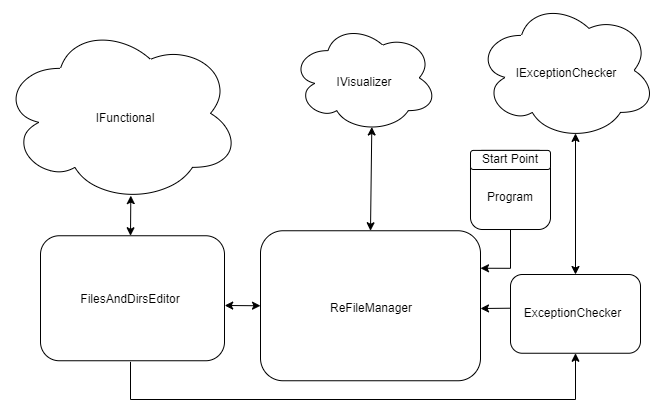

The diagram above was exported from draw.io. Its source (the exported page's mxGraphModel, read from the mxfile embedded in the PNG):
<mxGraphModel dx="865" dy="456" grid="1" gridSize="10" guides="1" tooltips="1" connect="1" arrows="1" fold="1" page="1" pageScale="1" pageWidth="827" pageHeight="1169" math="0" shadow="0">
  <root>
    <mxCell id="0" />
    <mxCell id="1" parent="0" />
    <mxCell id="EY_bl8cK58CM_zwELQpW-48" value="" style="rounded=1;whiteSpace=wrap;html=1;" vertex="1" parent="1">
      <mxGeometry x="530" y="910.9" width="80" height="79.1" as="geometry" />
    </mxCell>
    <mxCell id="EY_bl8cK58CM_zwELQpW-45" value="" style="rounded=1;whiteSpace=wrap;html=1;" vertex="1" parent="1">
      <mxGeometry x="530" y="910.9" width="80" height="19.1" as="geometry" />
    </mxCell>
    <mxCell id="EY_bl8cK58CM_zwELQpW-44" value="" style="rounded=1;whiteSpace=wrap;html=1;" vertex="1" parent="1">
      <mxGeometry x="570" y="1035" width="130" height="78.75" as="geometry" />
    </mxCell>
    <mxCell id="EY_bl8cK58CM_zwELQpW-1" value="" style="ellipse;shape=cloud;whiteSpace=wrap;html=1;rotation=0;" vertex="1" parent="1">
      <mxGeometry x="60" y="783.85" width="240" height="180" as="geometry" />
    </mxCell>
    <mxCell id="EY_bl8cK58CM_zwELQpW-2" value="" style="ellipse;shape=cloud;whiteSpace=wrap;html=1;" vertex="1" parent="1">
      <mxGeometry x="351" y="783.85" width="146" height="109.1" as="geometry" />
    </mxCell>
    <mxCell id="EY_bl8cK58CM_zwELQpW-3" value="" style="ellipse;shape=cloud;whiteSpace=wrap;html=1;rotation=0;" vertex="1" parent="1">
      <mxGeometry x="536" y="760.9" width="180" height="140" as="geometry" />
    </mxCell>
    <mxCell id="EY_bl8cK58CM_zwELQpW-4" value="IExceptionChecker" style="text;html=1;strokeColor=none;fillColor=none;align=center;verticalAlign=middle;whiteSpace=wrap;rounded=0;" vertex="1" parent="1">
      <mxGeometry x="561" y="788.8499999999999" width="130" height="90" as="geometry" />
    </mxCell>
    <mxCell id="EY_bl8cK58CM_zwELQpW-5" value="IFunctional" style="text;html=1;strokeColor=none;fillColor=none;align=center;verticalAlign=middle;whiteSpace=wrap;rounded=0;" vertex="1" parent="1">
      <mxGeometry x="110" y="833.85" width="150" height="90" as="geometry" />
    </mxCell>
    <mxCell id="EY_bl8cK58CM_zwELQpW-6" value="IVisualizer" style="text;html=1;strokeColor=none;fillColor=none;align=center;verticalAlign=middle;whiteSpace=wrap;rounded=0;" vertex="1" parent="1">
      <mxGeometry x="364" y="815" width="120" height="55.9" as="geometry" />
    </mxCell>
    <mxCell id="EY_bl8cK58CM_zwELQpW-15" value="" style="rounded=1;whiteSpace=wrap;html=1;" vertex="1" parent="1">
      <mxGeometry x="320" y="991.25" width="220" height="150" as="geometry" />
    </mxCell>
    <mxCell id="EY_bl8cK58CM_zwELQpW-17" value="" style="rounded=1;whiteSpace=wrap;html=1;" vertex="1" parent="1">
      <mxGeometry x="100" y="996.25" width="184" height="125" as="geometry" />
    </mxCell>
    <mxCell id="EY_bl8cK58CM_zwELQpW-21" value="ExceptionChecker" style="text;html=1;strokeColor=none;fillColor=none;align=center;verticalAlign=middle;whiteSpace=wrap;rounded=0;" vertex="1" parent="1">
      <mxGeometry x="585" y="1050" width="95" height="48.75" as="geometry" />
    </mxCell>
    <mxCell id="EY_bl8cK58CM_zwELQpW-32" style="edgeStyle=orthogonalEdgeStyle;rounded=0;orthogonalLoop=1;jettySize=auto;html=1;entryX=0.5;entryY=1;entryDx=0;entryDy=0;exitX=0.5;exitY=0.989;exitDx=0;exitDy=0;exitPerimeter=0;" edge="1" parent="1" source="EY_bl8cK58CM_zwELQpW-22" target="EY_bl8cK58CM_zwELQpW-44">
      <mxGeometry relative="1" as="geometry">
        <mxPoint x="630" y="1121" as="targetPoint" />
        <Array as="points">
          <mxPoint x="190" y="1160" />
          <mxPoint x="635" y="1160" />
        </Array>
      </mxGeometry>
    </mxCell>
    <mxCell id="EY_bl8cK58CM_zwELQpW-22" value="FilesAndDirsEditor" style="text;html=1;strokeColor=none;fillColor=none;align=center;verticalAlign=middle;whiteSpace=wrap;rounded=0;" vertex="1" parent="1">
      <mxGeometry x="100" y="996.25" width="180" height="127.5" as="geometry" />
    </mxCell>
    <mxCell id="EY_bl8cK58CM_zwELQpW-23" value="ReFileManager" style="text;html=1;strokeColor=none;fillColor=none;align=center;verticalAlign=middle;whiteSpace=wrap;rounded=0;" vertex="1" parent="1">
      <mxGeometry x="326" y="996.25" width="210" height="145" as="geometry" />
    </mxCell>
    <mxCell id="EY_bl8cK58CM_zwELQpW-28" value="" style="endArrow=classic;startArrow=classic;html=1;rounded=0;entryX=0;entryY=0.5;entryDx=0;entryDy=0;exitX=1.001;exitY=0.558;exitDx=0;exitDy=0;exitPerimeter=0;" edge="1" parent="1" source="EY_bl8cK58CM_zwELQpW-17" target="EY_bl8cK58CM_zwELQpW-15">
      <mxGeometry width="50" height="50" relative="1" as="geometry">
        <mxPoint x="390" y="1040" as="sourcePoint" />
        <mxPoint x="440" y="990" as="targetPoint" />
      </mxGeometry>
    </mxCell>
    <mxCell id="EY_bl8cK58CM_zwELQpW-30" value="" style="endArrow=classic;html=1;rounded=0;exitX=0;exitY=0.567;exitDx=0;exitDy=0;exitPerimeter=0;" edge="1" parent="1">
      <mxGeometry width="50" height="50" relative="1" as="geometry">
        <mxPoint x="570" y="1068.7099999999998" as="sourcePoint" />
        <mxPoint x="540" y="1069" as="targetPoint" />
      </mxGeometry>
    </mxCell>
    <mxCell id="EY_bl8cK58CM_zwELQpW-38" style="edgeStyle=orthogonalEdgeStyle;rounded=0;orthogonalLoop=1;jettySize=auto;html=1;entryX=1;entryY=0.25;entryDx=0;entryDy=0;exitX=0.5;exitY=1;exitDx=0;exitDy=0;" edge="1" parent="1" source="EY_bl8cK58CM_zwELQpW-48" target="EY_bl8cK58CM_zwELQpW-15">
      <mxGeometry relative="1" as="geometry">
        <mxPoint x="569.652" y="970.616" as="sourcePoint" />
      </mxGeometry>
    </mxCell>
    <mxCell id="EY_bl8cK58CM_zwELQpW-39" value="" style="endArrow=classic;startArrow=classic;html=1;rounded=0;entryX=0.55;entryY=0.95;entryDx=0;entryDy=0;entryPerimeter=0;exitX=0.5;exitY=0;exitDx=0;exitDy=0;" edge="1" parent="1" source="EY_bl8cK58CM_zwELQpW-44" target="EY_bl8cK58CM_zwELQpW-3">
      <mxGeometry width="50" height="50" relative="1" as="geometry">
        <mxPoint x="659.1100000000001" y="995" as="sourcePoint" />
        <mxPoint x="480" y="920" as="targetPoint" />
      </mxGeometry>
    </mxCell>
    <mxCell id="EY_bl8cK58CM_zwELQpW-40" value="" style="endArrow=classic;startArrow=classic;html=1;rounded=0;entryX=0.55;entryY=0.95;entryDx=0;entryDy=0;entryPerimeter=0;exitX=0.5;exitY=0;exitDx=0;exitDy=0;" edge="1" parent="1" source="EY_bl8cK58CM_zwELQpW-15" target="EY_bl8cK58CM_zwELQpW-2">
      <mxGeometry width="50" height="50" relative="1" as="geometry">
        <mxPoint x="430" y="990" as="sourcePoint" />
        <mxPoint x="480" y="940" as="targetPoint" />
      </mxGeometry>
    </mxCell>
    <mxCell id="EY_bl8cK58CM_zwELQpW-41" value="" style="endArrow=classic;startArrow=classic;html=1;rounded=0;entryX=0.543;entryY=0.957;entryDx=0;entryDy=0;entryPerimeter=0;exitX=0.5;exitY=0;exitDx=0;exitDy=0;" edge="1" parent="1" source="EY_bl8cK58CM_zwELQpW-22" target="EY_bl8cK58CM_zwELQpW-1">
      <mxGeometry width="50" height="50" relative="1" as="geometry">
        <mxPoint x="180" y="970" as="sourcePoint" />
        <mxPoint x="230" y="920" as="targetPoint" />
      </mxGeometry>
    </mxCell>
    <mxCell id="EY_bl8cK58CM_zwELQpW-42" value="Start Point" style="text;html=1;strokeColor=none;fillColor=none;align=center;verticalAlign=middle;whiteSpace=wrap;rounded=0;" vertex="1" parent="1">
      <mxGeometry x="530" y="909.65" width="80" height="21.6" as="geometry" />
    </mxCell>
    <mxCell id="EY_bl8cK58CM_zwELQpW-37" value="Program" style="text;html=1;strokeColor=none;fillColor=none;align=center;verticalAlign=middle;whiteSpace=wrap;rounded=0;" vertex="1" parent="1">
      <mxGeometry x="533" y="925.9" width="74" height="64.1" as="geometry" />
    </mxCell>
  </root>
</mxGraphModel>